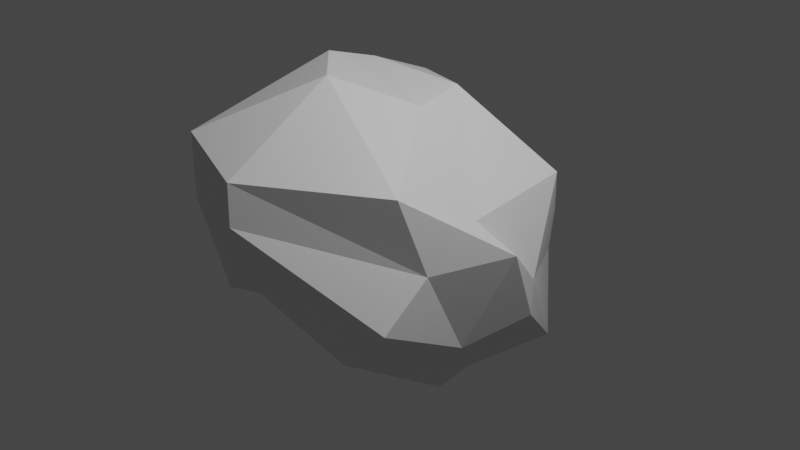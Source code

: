 # Source: asteroid2.blend  (saved by Blender 2.91.10; exported with 4.5.12 LTS)
import bpy
from mathutils import Matrix  # noqa: F401  (used for matrix-valued properties, if any)

bpy.ops.wm.read_factory_settings(use_empty=True)
scene = bpy.context.scene
scene.name = 'Scene'

# ---- collections
col_collection = bpy.data.collections.new('Collection'); scene.collection.children.link(col_collection)

# ---- materials (node trees are filled in below, after node groups)
mat_material = bpy.data.materials.new('Material')
mat_material.alpha_threshold = 0.0
mat_material.use_transparent_shadow = False
mat_material.line_color = (0.0, 0.0, 0.0, 1.0)

# ---- material node trees
mat_material.use_nodes = True; mat_material.node_tree.nodes.clear()
_N = mat_material.node_tree.nodes; _L = mat_material.node_tree.links
n0 = _N.new('ShaderNodeOutputMaterial'); n0.name = 'Material Output'; n0.location = (300, 300)
n1 = _N.new('ShaderNodeBsdfPrincipled'); n1.name = 'Principled BSDF'; n1.location = (10, 300)
n1.distribution = 'GGX'
n1.subsurface_method = 'BURLEY'
n1.inputs[2].default_value = 0.4
n1.inputs[3].default_value = 1.45
n1.inputs[27].default_value = (0.0, 0.0, 0.0, 1.0)
n1.inputs[28].default_value = 1.0
_L.new(n1.outputs[0], n0.inputs[0])
n0.is_active_output = True

# ---- world
world_world = bpy.data.worlds.new('World'); scene.world = world_world
world_world.use_nodes = True; world_world.node_tree.nodes.clear()
_N = world_world.node_tree.nodes; _L = world_world.node_tree.links
n0 = _N.new('ShaderNodeOutputWorld'); n0.name = 'World Output'; n0.location = (300, 300)
n1 = _N.new('ShaderNodeBackground'); n1.name = 'Background'; n1.location = (10, 300)
n1.inputs[0].default_value = (0.05088, 0.05088, 0.05088, 1.0)
_L.new(n1.outputs[0], n0.inputs[0])
n0.is_active_output = True
world_world.color = (0.05088, 0.05088, 0.05088)
world_world.use_sun_shadow = False
world_world.sun_shadow_jitter_overblur = 0.0

# ---- cameras
cam_camera = bpy.data.cameras.new('Camera')
cam_camera.clip_end = 100.0
cam_camera.ortho_scale = 7.314

# ---- lights
light_light = bpy.data.lights.new('Light', 'POINT')
light_light.transmission_factor = 0.0
light_light.energy = 1000.0
light_light.shadow_soft_size = 0.1
light_light.shadow_maximum_resolution = 0.006
light_light.use_absolute_resolution = True

# ---- meshes
me_cube = bpy.data.meshes.new('Cube')
me_cube.from_pydata([(1.229, -0.3347, -0.8247), (0.7041, -0.08503, -1.659), (-1.068, -0.1513, 1.183), (-0.4464, 0.09423, 1.59), (1.275, -0.2472, 0.5158), (0.4704, -0.1747, 1.382), (-1.318, 0.3912, -0.4975), (-0.01864, -0.3887, -1.455), (0.2032, 2.265, -0.5518), (0.2437, 0.5442, 1.368), (0.9913, 1.246, 0.4609), (0.4077, 0.6247, -1.876), (0.5361, 1.863, -1.923), (1.35, 0.529, -0.7608), (1.201, -1.149, 0.986), (0.06871, -0.9457, 1.76), (0.3087, -2.237, 1.191), (1.316, -1.413, -0.2048), (0.3285, -2.254, 0.389), (0.5736, -1.259, -0.917), (-0.4962, 1.902, 0.05394), (-1.346, 1.019, 0.1848), (-0.4636, 0.8134, 1.295), (-1.304, 1.033, -0.6792), (-0.3002, 2.193, -1.776), (-0.8384, 0.6441, -1.283), (-1.162, -0.7993, 0.8296), (-0.3803, -2.108, 1.414), (-0.4293, -0.5031, 1.778), (-0.5134, -0.8073, -0.8882), (-0.3313, -1.86, -0.2044), (-1.311, -0.1545, -0.3161), (1.339, 0.549, -0.3683), (0.1064, 2.321, -1.128), (-0.4412, -2.068, 0.7539), (-1.314, -0.5983, 0.2782), (0.3356, -2.262, 0.7933), (1.328, -0.9061, 0.2024), (-0.7158, 1.919, -0.6788), (-1.119, 1.416, -0.3062), (1.572, -0.007174, 0.1821), (-1.372, 0.4216, 0.04366)], [], [(7, 1, 19, 29), (41, 2, 21, 39), (19, 1, 0, 17), (36, 16, 27, 34), (5, 3, 28, 15), (40, 4, 14, 37), (8, 9, 10), (11, 12, 13), (14, 15, 16), (17, 18, 19), (20, 21, 22), (23, 24, 25), (26, 27, 28), (29, 30, 31), (7, 29, 31, 6), (11, 25, 24, 12), (32, 13, 12, 33), (34, 27, 26, 35), (36, 18, 17, 37), (38, 24, 23, 39), (15, 28, 27, 16), (5, 15, 14, 4), (29, 19, 18, 30), (3, 22, 21, 2), (22, 9, 8, 20), (1, 11, 13, 0), (38, 20, 8, 33), (28, 3, 2, 26), (9, 5, 4, 10), (25, 7, 6, 23), (32, 10, 4, 40), (9, 22, 3, 5), (35, 26, 2, 41), (25, 11, 1, 7), (31, 35, 41, 6), (13, 32, 40, 0), (24, 38, 33, 12), (20, 38, 39, 21), (16, 36, 37, 14), (30, 34, 35, 31), (10, 32, 33, 8), (0, 40, 37, 17), (18, 36, 34, 30), (6, 41, 39, 23)])
_uv = me_cube.uv_layers.new(name='UVMap')
_uv.uv.foreach_set('vector', [0.2186, 0.625, 0.2814, 0.625, 0.2814, 0.6564, 0.2186, 0.6564, 0.5007, 0.125, 0.5314, 0.125, 0.5314, 0.1564, 0.5007, 0.1564, 0.2814, 0.6564, 0.2814, 0.625, 0.4686, 0.625, 0.4686, 0.6564, 0.5007, 0.8436, 0.5314, 0.8436, 0.5314, 0.9064, 0.5007, 0.9064, 0.7186, 0.625, 0.7814, 0.625, 0.7814, 0.6564, 0.7186, 0.6564, 0.5007, 0.625, 0.5314, 0.625, 0.5314, 0.6564, 0.5007, 0.6564, 0.5314, 0.4064, 0.625, 0.4064, 0.5314, 0.5, 0.2814, 0.5936, 0.2814, 0.5, 0.375, 0.5936, 0.5314, 0.6564, 0.625, 0.6564, 0.5314, 0.75, 0.4686, 0.75, 0.375, 0.8436, 0.375, 0.8436, 0.5314, 0.25, 0.5314, 0.25, 0.625, 0.1564, 0.4686, 0.1564, 0.4686, 0.25, 0.375, 0.1564, 0.5314, 0.09361, 0.5314, 0.0, 0.625, 0.09361, 0.2186, 0.6564, 0.2186, 0.75, 0.125, 0.6564, 0.2186, 0.625, 0.2186, 0.6564, 0.125, 0.6564, 0.125, 0.625, 0.2814, 0.5936, 0.2186, 0.5936, 0.2186, 0.5, 0.2814, 0.5, 0.5007, 0.5936, 0.4686, 0.5936, 0.4686, 0.4064, 0.5007, 0.4064, 0.5007, 0.0, 0.5314, 0.0, 0.5314, 0.09361, 0.5007, 0.09361, 0.5007, 0.8436, 0.4686, 0.8436, 0.4686, 0.6564, 0.5007, 0.6564, 0.5007, 0.3436, 0.4686, 0.3436, 0.4686, 0.1564, 0.5007, 0.1564, 0.625, 0.8436, 0.625, 0.9064, 0.5314, 0.9064, 0.5314, 0.8436, 0.7186, 0.625, 0.7186, 0.6564, 0.5314, 0.6564, 0.5314, 0.625, 0.2186, 0.6564, 0.2814, 0.6564, 0.2814, 0.75, 0.2186, 0.75, 0.625, 0.125, 0.625, 0.1564, 0.5314, 0.1564, 0.5314, 0.125, 0.625, 0.3436, 0.625, 0.4064, 0.5314, 0.4064, 0.5314, 0.3436, 0.2814, 0.625, 0.2814, 0.5936, 0.4686, 0.5936, 0.4686, 0.625, 0.5007, 0.3436, 0.5314, 0.3436, 0.5314, 0.4064, 0.5007, 0.4064, 0.625, 0.09361, 0.625, 0.125, 0.5314, 0.125, 0.5314, 0.09361, 0.7186, 0.5936, 0.7186, 0.625, 0.5314, 0.625, 0.5314, 0.5936, 0.2186, 0.5936, 0.2186, 0.625, 0.125, 0.625, 0.125, 0.5936, 0.5007, 0.5936, 0.5314, 0.5936, 0.5314, 0.625, 0.5007, 0.625, 0.7186, 0.5936, 0.7814, 0.5936, 0.7814, 0.625, 0.7186, 0.625, 0.5007, 0.09361, 0.5314, 0.09361, 0.5314, 0.125, 0.5007, 0.125, 0.2186, 0.5936, 0.2814, 0.5936, 0.2814, 0.625, 0.2186, 0.625, 0.4686, 0.09361, 0.5007, 0.09361, 0.5007, 0.125, 0.4686, 0.125, 0.4686, 0.5936, 0.5007, 0.5936, 0.5007, 0.625, 0.4686, 0.625, 0.4686, 0.3436, 0.5007, 0.3436, 0.5007, 0.4064, 0.4686, 0.4064, 0.5314, 0.3436, 0.5007, 0.3436, 0.5007, 0.1564, 0.5314, 0.1564, 0.5314, 0.8436, 0.5007, 0.8436, 0.5007, 0.6564, 0.5314, 0.6564, 0.4686, 0.0, 0.5007, 0.0, 0.5007, 0.09361, 0.4686, 0.09361, 0.5314, 0.5936, 0.5007, 0.5936, 0.5007, 0.4064, 0.5314, 0.4064, 0.4686, 0.625, 0.5007, 0.625, 0.5007, 0.6564, 0.4686, 0.6564, 0.4686, 0.8436, 0.5007, 0.8436, 0.5007, 0.9064, 0.4686, 0.9064, 0.4686, 0.125, 0.5007, 0.125, 0.5007, 0.1564, 0.4686, 0.1564])
me_cube.materials.append(mat_material)
me_cube.use_remesh_preserve_volume = False
me_cube.use_remesh_preserve_attributes = False
me_cube.use_mirror_vertex_groups = False
me_cube.update()

# ---- objects
ob_cube = bpy.data.objects.new('Cube', me_cube)
ob_light = bpy.data.objects.new('Light', light_light)
ob_camera = bpy.data.objects.new('Camera', cam_camera)

# ---- transforms, parenting, visibility, modifiers, constraints
ob_cube.location = (0.0, 0.0, 0.0)
ob_cube.lock_rotations_4d = False
ob_cube.empty_display_type = 'ARROWS'
ob_cube.lineart.crease_threshold = 0.0
ob_light.location = (4.076, 1.005, 5.904)
ob_light.rotation_euler = (0.6503, 0.05522, 1.866)
ob_light.lock_rotations_4d = False
ob_light.empty_display_type = 'ARROWS'
ob_light.color = (0.0, 0.0, 0.0, 0.0)
ob_light.lineart.crease_threshold = 0.0
ob_camera.location = (7.359, -6.926, 4.958)
ob_camera.rotation_euler = (1.109, 0.0, 0.8149)
ob_camera.lock_rotations_4d = False
ob_camera.empty_display_type = 'ARROWS'
ob_camera.color = (0.0, 0.0, 0.0, 0.0)
ob_camera.display_type = 'WIRE'
ob_camera.lineart.crease_threshold = 0.0

# ---- collection membership
col_collection.objects.link(ob_cube)
col_collection.objects.link(ob_light)
col_collection.objects.link(ob_camera)

# ---- scene / render settings (as saved in the file)
scene.camera = ob_camera
scene.frame_start = 1; scene.frame_end = 250; scene.frame_set(227)
scene.render.engine = 'BLENDER_EEVEE_NEXT'
scene.cycles.use_denoising = False
scene.cycles.samples = 128
scene.cycles.sampling_pattern = 'TABULATED_SOBOL'
scene.cycles.use_adaptive_sampling = False
scene.cycles.use_light_tree = False
scene.view_settings.view_transform = 'Filmic'
bpy.context.view_layer.update()
